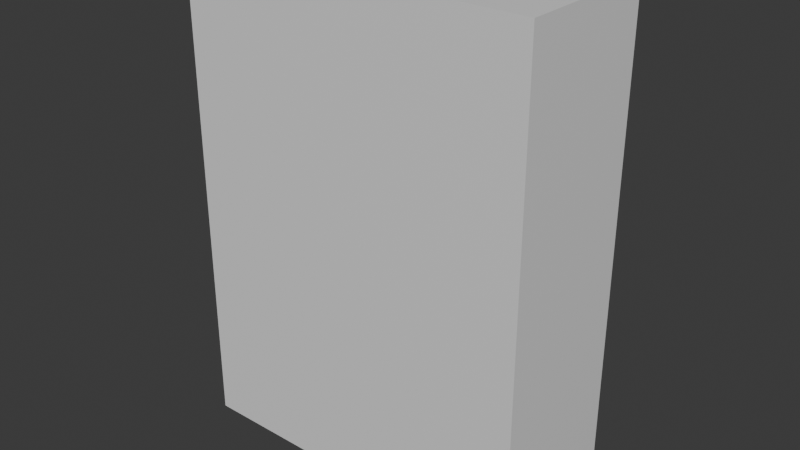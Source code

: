 # Source: BL_GroundTransformer.blend  (saved by Blender 4.5.90; exported with 4.5.12 LTS)
import bpy
from mathutils import Matrix  # noqa: F401  (used for matrix-valued properties, if any)

bpy.ops.wm.read_factory_settings(use_empty=True)
scene = bpy.context.scene
scene.name = 'Scene'

# ---- collections
col_collection = bpy.data.collections.new('Collection'); scene.collection.children.link(col_collection)

# ---- materials (node trees are filled in below, after node groups)
mat_m_propblockout = bpy.data.materials.new('M_PropBlockout')

# ---- material node trees
mat_m_propblockout.use_nodes = True; mat_m_propblockout.node_tree.nodes.clear()
_N = mat_m_propblockout.node_tree.nodes; _L = mat_m_propblockout.node_tree.links
n0 = _N.new('ShaderNodeBsdfPrincipled'); n0.name = 'Principled BSDF'; n0.location = (-200, 100)
n1 = _N.new('ShaderNodeOutputMaterial'); n1.name = 'Material Output'; n1.location = (200, 100)
_L.new(n0.outputs[0], n1.inputs[0])
n1.is_active_output = True

# ---- world
world_world = bpy.data.worlds.new('World'); scene.world = world_world
world_world.use_nodes = True; world_world.node_tree.nodes.clear()
_N = world_world.node_tree.nodes; _L = world_world.node_tree.links
n0 = _N.new('ShaderNodeOutputWorld'); n0.name = 'World Output'; n0.location = (200, 100)
n1 = _N.new('ShaderNodeBackground'); n1.name = 'Background'; n1.location = (-200, 100)
n1.inputs[0].default_value = (0.05088, 0.05088, 0.05088, 1.0)
_L.new(n1.outputs[0], n0.inputs[0])
n0.is_active_output = True
world_world.color = (0.05088, 0.05088, 0.05088)
world_world.sun_shadow_jitter_overblur = 0.0

# ---- meshes
me_cube = bpy.data.meshes.new('Cube')
me_cube.from_pydata([(-0.55, -0.225, 0.0), (-0.55, -0.225, 1.5), (-0.55, 0.225, 0.0), (-0.55, 0.225, 1.5), (0.55, -0.225, 0.0), (0.55, -0.225, 1.5), (0.55, 0.225, 0.0), (0.55, 0.225, 1.5)], [], [(0, 1, 3, 2), (2, 3, 7, 6), (6, 7, 5, 4), (4, 5, 1, 0), (2, 6, 4, 0), (7, 3, 1, 5)])
_uv = me_cube.uv_layers.new(name='UVMap')
_uv.uv.foreach_set('vector', [0.375, 0.0, 0.625, 0.0, 0.625, 0.25, 0.375, 0.25, 0.375, 0.25, 0.625, 0.25, 0.625, 0.5, 0.375, 0.5, 0.375, 0.5, 0.625, 0.5, 0.625, 0.75, 0.375, 0.75, 0.375, 0.75, 0.625, 0.75, 0.625, 1.0, 0.375, 1.0, 0.125, 0.5, 0.375, 0.5, 0.375, 0.75, 0.125, 0.75, 0.625, 0.5, 0.875, 0.5, 0.875, 0.75, 0.625, 0.75])
me_cube.materials.append(mat_m_propblockout)
me_cube.update()

# ---- objects
ob_cube = bpy.data.objects.new('Cube', me_cube)

# ---- transforms, parenting, visibility, modifiers, constraints
ob_cube.location = (0.0, 0.0, 0.0)

# ---- collection membership
col_collection.objects.link(ob_cube)

# ---- scene / render settings (as saved in the file)
scene.frame_start = 1; scene.frame_end = 250; scene.frame_set(1)
scene.render.engine = 'CYCLES'
scene.render.image_settings.file_format = 'TIFF'
scene.render.image_settings.color_depth = '16'
scene.render.film_transparent = True
scene.render.use_stamp_note = True
scene.cycles.samples = 256
bpy.context.view_layer.update()

# ---- added for rendering (the .blend has no active camera and no usable light): camera, sun
cam_auto = bpy.data.cameras.new('AutoCamera')
cam_auto.lens = 50.0
cam_auto.sensor_width = 36.0
cam_auto.clip_end = 1000.0
ob_auto_camera = bpy.data.objects.new('AutoCamera', cam_auto)
scene.collection.objects.link(ob_auto_camera)
ob_auto_camera.location = (1.77066, -2.1248, 2.16653)
ob_auto_camera.rotation_euler = (1.09748, -7.21219e-08, 0.694738)
scene.camera = ob_auto_camera
light_auto_sun = bpy.data.lights.new('AutoSun', 'SUN')
light_auto_sun.energy = 3.0
light_auto_sun.angle = 0.0523599
ob_auto_sun = bpy.data.objects.new('AutoSun', light_auto_sun)
scene.collection.objects.link(ob_auto_sun)
ob_auto_sun.rotation_euler = (0.872665, 0.174533, 0.523599)
bpy.context.view_layer.update()
